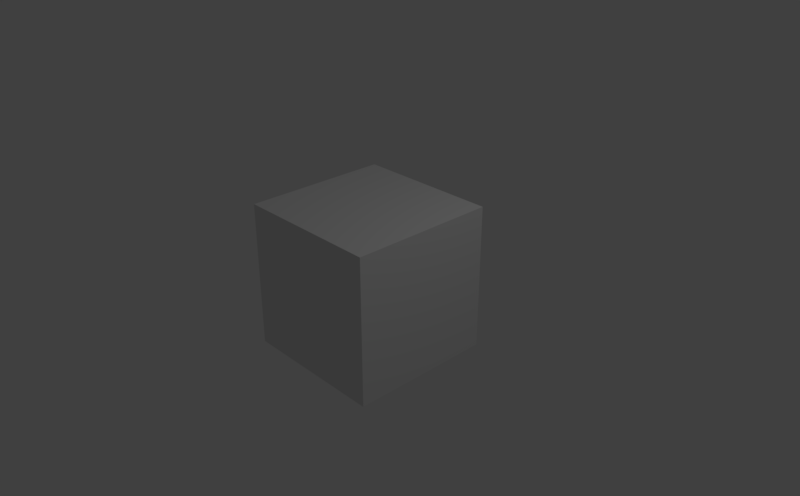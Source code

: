 # Source: startup.blend  (saved by Blender 2.79.0; exported with 4.5.12 LTS)
import bpy
from mathutils import Matrix  # noqa: F401  (used for matrix-valued properties, if any)

bpy.ops.wm.read_factory_settings(use_empty=True)
scene = bpy.context.scene
scene.name = 'Scene'

# ---- collections
col_collection_1 = bpy.data.collections.new('Collection 1'); scene.collection.children.link(col_collection_1)

# ---- materials (node trees are filled in below, after node groups)
mat_material = bpy.data.materials.new('Material')
mat_material.alpha_threshold = 0.0
mat_material.use_transparent_shadow = False
mat_material.roughness = 0.5
mat_material.line_color = (0.0, 0.0, 0.0, 1.0)

# ---- material node trees

# ---- world
world_world = bpy.data.worlds.new('World'); scene.world = world_world
world_world.color = (0.05088, 0.05088, 0.05088)
world_world.use_sun_shadow = False
world_world.sun_shadow_jitter_overblur = 0.0
world_world.cycles.sampling_method = 'MANUAL'

# ---- cameras
cam_camera = bpy.data.cameras.new('Camera')
cam_camera.clip_end = 100.0
cam_camera.lens = 35.0
cam_camera.sensor_width = 32.0
cam_camera.sensor_height = 18.0
cam_camera.ortho_scale = 7.314
cam_camera.dof.focus_distance = 0.0
cam_camera.dof.aperture_fstop = 128.0

# ---- lights
light_lamp = bpy.data.lights.new('Lamp', 'POINT')
light_lamp.transmission_factor = 0.0
light_lamp.cutoff_distance = 30.0
light_lamp.energy = 100.0
light_lamp.shadow_buffer_clip_start = 1.001
light_lamp.shadow_soft_size = 0.1
light_lamp.shadow_maximum_resolution = 0.006
light_lamp.use_absolute_resolution = True

# ---- meshes
me_cube = bpy.data.meshes.new('Cube')
me_cube.from_pydata([(1.0, 1.0, -1.0), (1.0, -1.0, -1.0), (-1.0, -1.0, -1.0), (-1.0, 1.0, -1.0), (1.0, 1.0, 1.0), (1.0, -1.0, 1.0), (-1.0, -1.0, 1.0), (-1.0, 1.0, 1.0)], [], [(0, 1, 2, 3), (4, 7, 6, 5), (0, 4, 5, 1), (1, 5, 6, 2), (2, 6, 7, 3), (4, 0, 3, 7)])
me_cube.materials.append(mat_material)
me_cube.use_remesh_preserve_volume = False
me_cube.use_remesh_preserve_attributes = False
me_cube.use_mirror_vertex_groups = False
me_cube.update()

# ---- objects
ob_cube = bpy.data.objects.new('Cube', me_cube)
ob_lamp = bpy.data.objects.new('Lamp', light_lamp)
ob_camera = bpy.data.objects.new('Camera', cam_camera)

# ---- transforms, parenting, visibility, modifiers, constraints
ob_cube.location = (0.0, 0.0, 0.0)
ob_cube.lock_rotations_4d = False
ob_cube.empty_display_type = 'ARROWS'
ob_cube.lineart.crease_threshold = 0.0
ob_lamp.location = (4.076, 1.005, 5.904)
ob_lamp.rotation_euler = (0.6503, 0.05522, 1.866)
ob_lamp.lock_rotations_4d = False
ob_lamp.empty_display_type = 'ARROWS'
ob_lamp.color = (0.0, 0.0, 0.0, 0.0)
ob_lamp.lineart.crease_threshold = 0.0
ob_camera.location = (7.481, -6.508, 5.344)
ob_camera.rotation_euler = (1.109, 0.0, 0.8149)
ob_camera.lock_rotations_4d = False
ob_camera.empty_display_type = 'ARROWS'
ob_camera.color = (0.0, 0.0, 0.0, 0.0)
ob_camera.display_type = 'WIRE'
ob_camera.lineart.crease_threshold = 0.0

# ---- collection membership
col_collection_1.objects.link(ob_cube)
col_collection_1.objects.link(ob_lamp)
col_collection_1.objects.link(ob_camera)

# ---- scene / render settings (as saved in the file)
scene.camera = ob_camera
scene.frame_start = 1; scene.frame_end = 952; scene.frame_set(532)
scene.render.engine = 'BLENDER_EEVEE_NEXT'
scene.render.image_settings.file_format = 'FFMPEG'
scene.render.image_settings.color_mode = 'RGB'
scene.render.resolution_x = 1728
scene.render.resolution_y = 1072
scene.render.fps = 30
scene.render.dither_intensity = 0.0
scene.render.use_overwrite = False
scene.render.use_render_cache = True
scene.render.use_stamp_frame = False
scene.render.use_stamp_camera = False
scene.render.use_stamp_scene = False
scene.render.use_stamp_render_time = False
scene.cycles.use_denoising = False
scene.cycles.samples = 128
scene.cycles.sampling_pattern = 'TABULATED_SOBOL'
scene.cycles.use_adaptive_sampling = False
scene.cycles.use_light_tree = False
scene.cycles.blur_glossy = 0.0
scene.cycles.sample_clamp_indirect = 0.0
scene.view_settings.view_transform = 'Standard'
bpy.context.view_layer.update()
